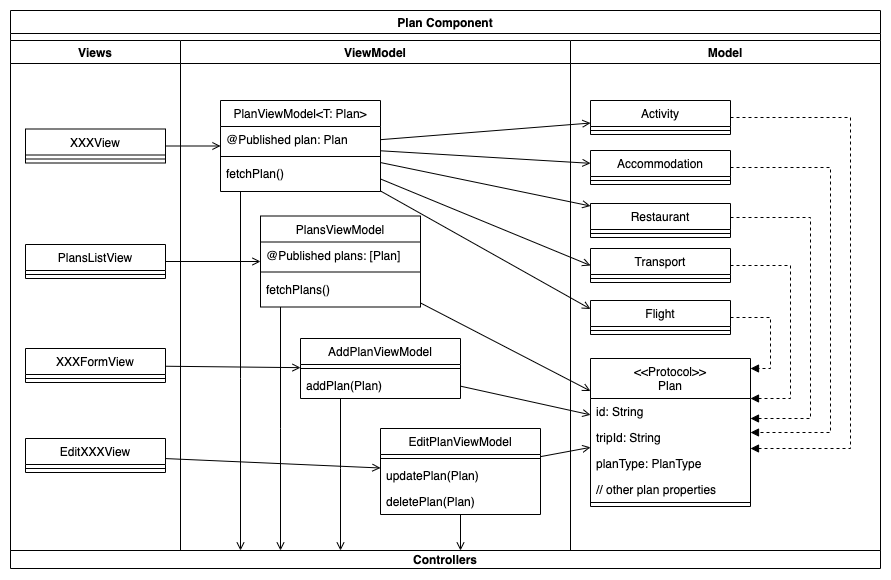

The diagram above was exported from draw.io. Its source (the exported page's mxGraphModel, read from the mxfile embedded in the PNG):
<mxGraphModel dx="1296" dy="295" grid="1" gridSize="10" guides="1" tooltips="1" connect="1" arrows="1" fold="1" page="1" pageScale="1" pageWidth="827" pageHeight="1169" math="0" shadow="0">
  <root>
    <mxCell id="WIyWlLk6GJQsqaUBKTNV-0" />
    <mxCell id="WIyWlLk6GJQsqaUBKTNV-1" parent="WIyWlLk6GJQsqaUBKTNV-0" />
    <mxCell id="4C2s8fJIHTzw151T8sQw-0" value="Plan Component" style="swimlane;" vertex="1" parent="WIyWlLk6GJQsqaUBKTNV-1">
      <mxGeometry x="414" y="306" width="870" height="540" as="geometry" />
    </mxCell>
    <mxCell id="4C2s8fJIHTzw151T8sQw-33" value="Views" style="swimlane;" vertex="1" parent="4C2s8fJIHTzw151T8sQw-0">
      <mxGeometry y="30" width="170" height="510" as="geometry" />
    </mxCell>
    <mxCell id="PeVELVfwftY7ltgReBGY-11" value="XXXView" style="swimlane;fontStyle=0;align=center;verticalAlign=top;childLayout=stackLayout;horizontal=1;startSize=26;horizontalStack=0;resizeParent=1;resizeLast=0;collapsible=1;marginBottom=0;rounded=0;shadow=0;strokeWidth=1;" vertex="1" parent="4C2s8fJIHTzw151T8sQw-33">
      <mxGeometry x="15" y="88.5" width="140" height="34" as="geometry">
        <mxRectangle x="550" y="140" width="160" height="26" as="alternateBounds" />
      </mxGeometry>
    </mxCell>
    <mxCell id="PeVELVfwftY7ltgReBGY-12" value="" style="line;html=1;strokeWidth=1;align=left;verticalAlign=middle;spacingTop=-1;spacingLeft=3;spacingRight=3;rotatable=0;labelPosition=right;points=[];portConstraint=eastwest;" vertex="1" parent="PeVELVfwftY7ltgReBGY-11">
      <mxGeometry y="26" width="140" height="8" as="geometry" />
    </mxCell>
    <mxCell id="PeVELVfwftY7ltgReBGY-13" value="XXXFormView" style="swimlane;fontStyle=0;align=center;verticalAlign=top;childLayout=stackLayout;horizontal=1;startSize=26;horizontalStack=0;resizeParent=1;resizeLast=0;collapsible=1;marginBottom=0;rounded=0;shadow=0;strokeWidth=1;" vertex="1" parent="4C2s8fJIHTzw151T8sQw-33">
      <mxGeometry x="15" y="308" width="140" height="34" as="geometry">
        <mxRectangle x="550" y="140" width="160" height="26" as="alternateBounds" />
      </mxGeometry>
    </mxCell>
    <mxCell id="PeVELVfwftY7ltgReBGY-14" value="" style="line;html=1;strokeWidth=1;align=left;verticalAlign=middle;spacingTop=-1;spacingLeft=3;spacingRight=3;rotatable=0;labelPosition=right;points=[];portConstraint=eastwest;" vertex="1" parent="PeVELVfwftY7ltgReBGY-13">
      <mxGeometry y="26" width="140" height="8" as="geometry" />
    </mxCell>
    <mxCell id="PeVELVfwftY7ltgReBGY-24" value="PlansListView" style="swimlane;fontStyle=0;align=center;verticalAlign=top;childLayout=stackLayout;horizontal=1;startSize=26;horizontalStack=0;resizeParent=1;resizeLast=0;collapsible=1;marginBottom=0;rounded=0;shadow=0;strokeWidth=1;" vertex="1" parent="4C2s8fJIHTzw151T8sQw-33">
      <mxGeometry x="15" y="204" width="140" height="34" as="geometry">
        <mxRectangle x="550" y="140" width="160" height="26" as="alternateBounds" />
      </mxGeometry>
    </mxCell>
    <mxCell id="PeVELVfwftY7ltgReBGY-25" value="" style="line;html=1;strokeWidth=1;align=left;verticalAlign=middle;spacingTop=-1;spacingLeft=3;spacingRight=3;rotatable=0;labelPosition=right;points=[];portConstraint=eastwest;" vertex="1" parent="PeVELVfwftY7ltgReBGY-24">
      <mxGeometry y="26" width="140" height="8" as="geometry" />
    </mxCell>
    <mxCell id="PeVELVfwftY7ltgReBGY-15" value="EditXXXView" style="swimlane;fontStyle=0;align=center;verticalAlign=top;childLayout=stackLayout;horizontal=1;startSize=26;horizontalStack=0;resizeParent=1;resizeLast=0;collapsible=1;marginBottom=0;rounded=0;shadow=0;strokeWidth=1;" vertex="1" parent="4C2s8fJIHTzw151T8sQw-33">
      <mxGeometry x="15" y="398" width="140" height="34" as="geometry">
        <mxRectangle x="550" y="140" width="160" height="26" as="alternateBounds" />
      </mxGeometry>
    </mxCell>
    <mxCell id="PeVELVfwftY7ltgReBGY-16" value="" style="line;html=1;strokeWidth=1;align=left;verticalAlign=middle;spacingTop=-1;spacingLeft=3;spacingRight=3;rotatable=0;labelPosition=right;points=[];portConstraint=eastwest;" vertex="1" parent="PeVELVfwftY7ltgReBGY-15">
      <mxGeometry y="26" width="140" height="8" as="geometry" />
    </mxCell>
    <mxCell id="4C2s8fJIHTzw151T8sQw-34" value="ViewModel" style="swimlane;" vertex="1" parent="4C2s8fJIHTzw151T8sQw-0">
      <mxGeometry x="170" y="30" width="390" height="510" as="geometry" />
    </mxCell>
    <mxCell id="4C2s8fJIHTzw151T8sQw-24" value="PlanViewModel&lt;T: Plan&gt;" style="swimlane;fontStyle=0;align=center;verticalAlign=top;childLayout=stackLayout;horizontal=1;startSize=26;horizontalStack=0;resizeParent=1;resizeLast=0;collapsible=1;marginBottom=0;rounded=0;shadow=0;strokeWidth=1;" vertex="1" parent="4C2s8fJIHTzw151T8sQw-34">
      <mxGeometry x="40" y="60" width="160" height="91" as="geometry">
        <mxRectangle x="550" y="140" width="160" height="26" as="alternateBounds" />
      </mxGeometry>
    </mxCell>
    <mxCell id="4C2s8fJIHTzw151T8sQw-25" value="@Published plan: Plan" style="text;align=left;verticalAlign=top;spacingLeft=4;spacingRight=4;overflow=hidden;rotatable=0;points=[[0,0.5],[1,0.5]];portConstraint=eastwest;" vertex="1" parent="4C2s8fJIHTzw151T8sQw-24">
      <mxGeometry y="26" width="160" height="26" as="geometry" />
    </mxCell>
    <mxCell id="4C2s8fJIHTzw151T8sQw-30" value="" style="line;html=1;strokeWidth=1;align=left;verticalAlign=middle;spacingTop=-1;spacingLeft=3;spacingRight=3;rotatable=0;labelPosition=right;points=[];portConstraint=eastwest;" vertex="1" parent="4C2s8fJIHTzw151T8sQw-24">
      <mxGeometry y="52" width="160" height="8" as="geometry" />
    </mxCell>
    <mxCell id="4C2s8fJIHTzw151T8sQw-31" value="fetchPlan()" style="text;align=left;verticalAlign=top;spacingLeft=4;spacingRight=4;overflow=hidden;rotatable=0;points=[[0,0.5],[1,0.5]];portConstraint=eastwest;" vertex="1" parent="4C2s8fJIHTzw151T8sQw-24">
      <mxGeometry y="60" width="160" height="26" as="geometry" />
    </mxCell>
    <mxCell id="GA86DNMVMiZ1oKZe3Lnb-0" value="PlansViewModel" style="swimlane;fontStyle=0;align=center;verticalAlign=top;childLayout=stackLayout;horizontal=1;startSize=26;horizontalStack=0;resizeParent=1;resizeLast=0;collapsible=1;marginBottom=0;rounded=0;shadow=0;strokeWidth=1;" vertex="1" parent="4C2s8fJIHTzw151T8sQw-34">
      <mxGeometry x="80" y="175.5" width="160" height="91" as="geometry">
        <mxRectangle x="550" y="140" width="160" height="26" as="alternateBounds" />
      </mxGeometry>
    </mxCell>
    <mxCell id="GA86DNMVMiZ1oKZe3Lnb-1" value="@Published plans: [Plan]" style="text;align=left;verticalAlign=top;spacingLeft=4;spacingRight=4;overflow=hidden;rotatable=0;points=[[0,0.5],[1,0.5]];portConstraint=eastwest;" vertex="1" parent="GA86DNMVMiZ1oKZe3Lnb-0">
      <mxGeometry y="26" width="160" height="26" as="geometry" />
    </mxCell>
    <mxCell id="GA86DNMVMiZ1oKZe3Lnb-2" value="" style="line;html=1;strokeWidth=1;align=left;verticalAlign=middle;spacingTop=-1;spacingLeft=3;spacingRight=3;rotatable=0;labelPosition=right;points=[];portConstraint=eastwest;" vertex="1" parent="GA86DNMVMiZ1oKZe3Lnb-0">
      <mxGeometry y="52" width="160" height="8" as="geometry" />
    </mxCell>
    <mxCell id="GA86DNMVMiZ1oKZe3Lnb-3" value="fetchPlans()" style="text;align=left;verticalAlign=top;spacingLeft=4;spacingRight=4;overflow=hidden;rotatable=0;points=[[0,0.5],[1,0.5]];portConstraint=eastwest;" vertex="1" parent="GA86DNMVMiZ1oKZe3Lnb-0">
      <mxGeometry y="60" width="160" height="26" as="geometry" />
    </mxCell>
    <mxCell id="PeVELVfwftY7ltgReBGY-0" value="AddPlanViewModel" style="swimlane;fontStyle=0;align=center;verticalAlign=top;childLayout=stackLayout;horizontal=1;startSize=26;horizontalStack=0;resizeParent=1;resizeLast=0;collapsible=1;marginBottom=0;rounded=0;shadow=0;strokeWidth=1;" vertex="1" parent="4C2s8fJIHTzw151T8sQw-34">
      <mxGeometry x="120" y="298" width="160" height="60" as="geometry">
        <mxRectangle x="550" y="140" width="160" height="26" as="alternateBounds" />
      </mxGeometry>
    </mxCell>
    <mxCell id="PeVELVfwftY7ltgReBGY-2" value="" style="line;html=1;strokeWidth=1;align=left;verticalAlign=middle;spacingTop=-1;spacingLeft=3;spacingRight=3;rotatable=0;labelPosition=right;points=[];portConstraint=eastwest;" vertex="1" parent="PeVELVfwftY7ltgReBGY-0">
      <mxGeometry y="26" width="160" height="8" as="geometry" />
    </mxCell>
    <mxCell id="PeVELVfwftY7ltgReBGY-3" value="addPlan(Plan)" style="text;align=left;verticalAlign=top;spacingLeft=4;spacingRight=4;overflow=hidden;rotatable=0;points=[[0,0.5],[1,0.5]];portConstraint=eastwest;" vertex="1" parent="PeVELVfwftY7ltgReBGY-0">
      <mxGeometry y="34" width="160" height="26" as="geometry" />
    </mxCell>
    <mxCell id="PeVELVfwftY7ltgReBGY-4" value="EditPlanViewModel" style="swimlane;fontStyle=0;align=center;verticalAlign=top;childLayout=stackLayout;horizontal=1;startSize=26;horizontalStack=0;resizeParent=1;resizeLast=0;collapsible=1;marginBottom=0;rounded=0;shadow=0;strokeWidth=1;" vertex="1" parent="4C2s8fJIHTzw151T8sQw-34">
      <mxGeometry x="200" y="388" width="160" height="86" as="geometry">
        <mxRectangle x="550" y="140" width="160" height="26" as="alternateBounds" />
      </mxGeometry>
    </mxCell>
    <mxCell id="PeVELVfwftY7ltgReBGY-5" value="" style="line;html=1;strokeWidth=1;align=left;verticalAlign=middle;spacingTop=-1;spacingLeft=3;spacingRight=3;rotatable=0;labelPosition=right;points=[];portConstraint=eastwest;" vertex="1" parent="PeVELVfwftY7ltgReBGY-4">
      <mxGeometry y="26" width="160" height="8" as="geometry" />
    </mxCell>
    <mxCell id="PeVELVfwftY7ltgReBGY-10" value="updatePlan(Plan)" style="text;align=left;verticalAlign=top;spacingLeft=4;spacingRight=4;overflow=hidden;rotatable=0;points=[[0,0.5],[1,0.5]];portConstraint=eastwest;" vertex="1" parent="PeVELVfwftY7ltgReBGY-4">
      <mxGeometry y="34" width="160" height="26" as="geometry" />
    </mxCell>
    <mxCell id="PeVELVfwftY7ltgReBGY-6" value="deletePlan(Plan)" style="text;align=left;verticalAlign=top;spacingLeft=4;spacingRight=4;overflow=hidden;rotatable=0;points=[[0,0.5],[1,0.5]];portConstraint=eastwest;" vertex="1" parent="PeVELVfwftY7ltgReBGY-4">
      <mxGeometry y="60" width="160" height="26" as="geometry" />
    </mxCell>
    <mxCell id="4C2s8fJIHTzw151T8sQw-35" value="Model" style="swimlane;" vertex="1" parent="4C2s8fJIHTzw151T8sQw-0">
      <mxGeometry x="560" y="30" width="310" height="510" as="geometry" />
    </mxCell>
    <mxCell id="PeVELVfwftY7ltgReBGY-22" style="edgeStyle=orthogonalEdgeStyle;rounded=0;orthogonalLoop=1;jettySize=auto;html=1;dashed=1;endArrow=block;endFill=1;" edge="1" parent="4C2s8fJIHTzw151T8sQw-35" source="4C2s8fJIHTzw151T8sQw-61" target="4C2s8fJIHTzw151T8sQw-36">
      <mxGeometry relative="1" as="geometry">
        <Array as="points">
          <mxPoint x="260" y="127" />
          <mxPoint x="260" y="392" />
        </Array>
      </mxGeometry>
    </mxCell>
    <mxCell id="4C2s8fJIHTzw151T8sQw-61" value="Accommodation" style="swimlane;fontStyle=0;align=center;verticalAlign=top;childLayout=stackLayout;horizontal=1;startSize=26;horizontalStack=0;resizeParent=1;resizeLast=0;collapsible=1;marginBottom=0;rounded=0;shadow=0;strokeWidth=1;" vertex="1" parent="4C2s8fJIHTzw151T8sQw-35">
      <mxGeometry x="20" y="110" width="140" height="34" as="geometry">
        <mxRectangle x="550" y="140" width="160" height="26" as="alternateBounds" />
      </mxGeometry>
    </mxCell>
    <mxCell id="4C2s8fJIHTzw151T8sQw-62" value="" style="line;html=1;strokeWidth=1;align=left;verticalAlign=middle;spacingTop=-1;spacingLeft=3;spacingRight=3;rotatable=0;labelPosition=right;points=[];portConstraint=eastwest;" vertex="1" parent="4C2s8fJIHTzw151T8sQw-61">
      <mxGeometry y="26" width="140" height="8" as="geometry" />
    </mxCell>
    <mxCell id="PeVELVfwftY7ltgReBGY-20" style="edgeStyle=orthogonalEdgeStyle;rounded=0;orthogonalLoop=1;jettySize=auto;html=1;dashed=1;endArrow=block;endFill=1;" edge="1" parent="4C2s8fJIHTzw151T8sQw-35" source="4C2s8fJIHTzw151T8sQw-69" target="4C2s8fJIHTzw151T8sQw-36">
      <mxGeometry relative="1" as="geometry">
        <Array as="points">
          <mxPoint x="220" y="225" />
          <mxPoint x="220" y="358" />
        </Array>
      </mxGeometry>
    </mxCell>
    <mxCell id="4C2s8fJIHTzw151T8sQw-69" value="Transport" style="swimlane;fontStyle=0;align=center;verticalAlign=top;childLayout=stackLayout;horizontal=1;startSize=26;horizontalStack=0;resizeParent=1;resizeLast=0;collapsible=1;marginBottom=0;rounded=0;shadow=0;strokeWidth=1;" vertex="1" parent="4C2s8fJIHTzw151T8sQw-35">
      <mxGeometry x="20" y="208" width="140" height="34" as="geometry">
        <mxRectangle x="550" y="140" width="160" height="26" as="alternateBounds" />
      </mxGeometry>
    </mxCell>
    <mxCell id="4C2s8fJIHTzw151T8sQw-70" value="" style="line;html=1;strokeWidth=1;align=left;verticalAlign=middle;spacingTop=-1;spacingLeft=3;spacingRight=3;rotatable=0;labelPosition=right;points=[];portConstraint=eastwest;" vertex="1" parent="4C2s8fJIHTzw151T8sQw-69">
      <mxGeometry y="26" width="140" height="8" as="geometry" />
    </mxCell>
    <mxCell id="PeVELVfwftY7ltgReBGY-19" style="edgeStyle=orthogonalEdgeStyle;rounded=0;orthogonalLoop=1;jettySize=auto;html=1;endArrow=block;endFill=1;dashed=1;" edge="1" parent="4C2s8fJIHTzw151T8sQw-35" source="4C2s8fJIHTzw151T8sQw-67" target="4C2s8fJIHTzw151T8sQw-36">
      <mxGeometry relative="1" as="geometry">
        <Array as="points">
          <mxPoint x="200" y="277" />
          <mxPoint x="200" y="328" />
        </Array>
      </mxGeometry>
    </mxCell>
    <mxCell id="4C2s8fJIHTzw151T8sQw-67" value="Flight" style="swimlane;fontStyle=0;align=center;verticalAlign=top;childLayout=stackLayout;horizontal=1;startSize=26;horizontalStack=0;resizeParent=1;resizeLast=0;collapsible=1;marginBottom=0;rounded=0;shadow=0;strokeWidth=1;" vertex="1" parent="4C2s8fJIHTzw151T8sQw-35">
      <mxGeometry x="20" y="260" width="140" height="34" as="geometry">
        <mxRectangle x="550" y="140" width="160" height="26" as="alternateBounds" />
      </mxGeometry>
    </mxCell>
    <mxCell id="4C2s8fJIHTzw151T8sQw-68" value="" style="line;html=1;strokeWidth=1;align=left;verticalAlign=middle;spacingTop=-1;spacingLeft=3;spacingRight=3;rotatable=0;labelPosition=right;points=[];portConstraint=eastwest;" vertex="1" parent="4C2s8fJIHTzw151T8sQw-67">
      <mxGeometry y="26" width="140" height="8" as="geometry" />
    </mxCell>
    <mxCell id="PeVELVfwftY7ltgReBGY-23" style="edgeStyle=orthogonalEdgeStyle;rounded=0;orthogonalLoop=1;jettySize=auto;html=1;dashed=1;endArrow=block;endFill=1;" edge="1" parent="4C2s8fJIHTzw151T8sQw-35" source="4C2s8fJIHTzw151T8sQw-65" target="4C2s8fJIHTzw151T8sQw-36">
      <mxGeometry relative="1" as="geometry">
        <Array as="points">
          <mxPoint x="280" y="77" />
          <mxPoint x="280" y="408" />
        </Array>
      </mxGeometry>
    </mxCell>
    <mxCell id="4C2s8fJIHTzw151T8sQw-65" value="Activity" style="swimlane;fontStyle=0;align=center;verticalAlign=top;childLayout=stackLayout;horizontal=1;startSize=26;horizontalStack=0;resizeParent=1;resizeLast=0;collapsible=1;marginBottom=0;rounded=0;shadow=0;strokeWidth=1;" vertex="1" parent="4C2s8fJIHTzw151T8sQw-35">
      <mxGeometry x="20" y="60" width="140" height="34" as="geometry">
        <mxRectangle x="550" y="140" width="160" height="26" as="alternateBounds" />
      </mxGeometry>
    </mxCell>
    <mxCell id="4C2s8fJIHTzw151T8sQw-66" value="" style="line;html=1;strokeWidth=1;align=left;verticalAlign=middle;spacingTop=-1;spacingLeft=3;spacingRight=3;rotatable=0;labelPosition=right;points=[];portConstraint=eastwest;" vertex="1" parent="4C2s8fJIHTzw151T8sQw-65">
      <mxGeometry y="26" width="140" height="8" as="geometry" />
    </mxCell>
    <mxCell id="PeVELVfwftY7ltgReBGY-21" style="edgeStyle=orthogonalEdgeStyle;rounded=0;orthogonalLoop=1;jettySize=auto;html=1;dashed=1;endArrow=block;endFill=1;" edge="1" parent="4C2s8fJIHTzw151T8sQw-35" source="4C2s8fJIHTzw151T8sQw-63" target="4C2s8fJIHTzw151T8sQw-36">
      <mxGeometry relative="1" as="geometry">
        <Array as="points">
          <mxPoint x="240" y="177" />
          <mxPoint x="240" y="378" />
        </Array>
      </mxGeometry>
    </mxCell>
    <mxCell id="4C2s8fJIHTzw151T8sQw-63" value="Restaurant" style="swimlane;fontStyle=0;align=center;verticalAlign=top;childLayout=stackLayout;horizontal=1;startSize=26;horizontalStack=0;resizeParent=1;resizeLast=0;collapsible=1;marginBottom=0;rounded=0;shadow=0;strokeWidth=1;" vertex="1" parent="4C2s8fJIHTzw151T8sQw-35">
      <mxGeometry x="20" y="163" width="140" height="34" as="geometry">
        <mxRectangle x="550" y="140" width="160" height="26" as="alternateBounds" />
      </mxGeometry>
    </mxCell>
    <mxCell id="4C2s8fJIHTzw151T8sQw-64" value="" style="line;html=1;strokeWidth=1;align=left;verticalAlign=middle;spacingTop=-1;spacingLeft=3;spacingRight=3;rotatable=0;labelPosition=right;points=[];portConstraint=eastwest;" vertex="1" parent="4C2s8fJIHTzw151T8sQw-63">
      <mxGeometry y="26" width="140" height="8" as="geometry" />
    </mxCell>
    <mxCell id="4C2s8fJIHTzw151T8sQw-36" value="&lt;&lt;Protocol&gt;&gt;&#10;Plan" style="swimlane;fontStyle=0;align=center;verticalAlign=top;childLayout=stackLayout;horizontal=1;startSize=40;horizontalStack=0;resizeParent=1;resizeLast=0;collapsible=1;marginBottom=0;rounded=0;shadow=0;strokeWidth=1;" vertex="1" parent="4C2s8fJIHTzw151T8sQw-35">
      <mxGeometry x="20" y="318" width="160" height="148" as="geometry">
        <mxRectangle x="550" y="140" width="160" height="26" as="alternateBounds" />
      </mxGeometry>
    </mxCell>
    <mxCell id="4C2s8fJIHTzw151T8sQw-37" value="id: String" style="text;align=left;verticalAlign=top;spacingLeft=4;spacingRight=4;overflow=hidden;rotatable=0;points=[[0,0.5],[1,0.5]];portConstraint=eastwest;" vertex="1" parent="4C2s8fJIHTzw151T8sQw-36">
      <mxGeometry y="40" width="160" height="26" as="geometry" />
    </mxCell>
    <mxCell id="4C2s8fJIHTzw151T8sQw-38" value="tripId: String" style="text;align=left;verticalAlign=top;spacingLeft=4;spacingRight=4;overflow=hidden;rotatable=0;points=[[0,0.5],[1,0.5]];portConstraint=eastwest;rounded=0;shadow=0;html=0;" vertex="1" parent="4C2s8fJIHTzw151T8sQw-36">
      <mxGeometry y="66" width="160" height="26" as="geometry" />
    </mxCell>
    <mxCell id="4C2s8fJIHTzw151T8sQw-39" value="planType: PlanType" style="text;align=left;verticalAlign=top;spacingLeft=4;spacingRight=4;overflow=hidden;rotatable=0;points=[[0,0.5],[1,0.5]];portConstraint=eastwest;rounded=0;shadow=0;html=0;" vertex="1" parent="4C2s8fJIHTzw151T8sQw-36">
      <mxGeometry y="92" width="160" height="26" as="geometry" />
    </mxCell>
    <mxCell id="4C2s8fJIHTzw151T8sQw-40" value="// other plan properties" style="text;align=left;verticalAlign=top;spacingLeft=4;spacingRight=4;overflow=hidden;rotatable=0;points=[[0,0.5],[1,0.5]];portConstraint=eastwest;rounded=0;shadow=0;html=0;" vertex="1" parent="4C2s8fJIHTzw151T8sQw-36">
      <mxGeometry y="118" width="160" height="22" as="geometry" />
    </mxCell>
    <mxCell id="4C2s8fJIHTzw151T8sQw-42" value="" style="line;html=1;strokeWidth=1;align=left;verticalAlign=middle;spacingTop=-1;spacingLeft=3;spacingRight=3;rotatable=0;labelPosition=right;points=[];portConstraint=eastwest;" vertex="1" parent="4C2s8fJIHTzw151T8sQw-36">
      <mxGeometry y="140" width="160" height="8" as="geometry" />
    </mxCell>
    <mxCell id="4C2s8fJIHTzw151T8sQw-83" style="rounded=0;orthogonalLoop=1;jettySize=auto;html=1;endArrow=open;endFill=0;" edge="1" parent="4C2s8fJIHTzw151T8sQw-0" source="4C2s8fJIHTzw151T8sQw-24" target="4C2s8fJIHTzw151T8sQw-65">
      <mxGeometry relative="1" as="geometry" />
    </mxCell>
    <mxCell id="4C2s8fJIHTzw151T8sQw-84" style="rounded=0;orthogonalLoop=1;jettySize=auto;html=1;endArrow=open;endFill=0;entryX=0;entryY=0.25;entryDx=0;entryDy=0;" edge="1" parent="4C2s8fJIHTzw151T8sQw-0" source="4C2s8fJIHTzw151T8sQw-24" target="4C2s8fJIHTzw151T8sQw-67">
      <mxGeometry relative="1" as="geometry" />
    </mxCell>
    <mxCell id="4C2s8fJIHTzw151T8sQw-85" style="rounded=0;orthogonalLoop=1;jettySize=auto;html=1;endArrow=open;endFill=0;" edge="1" parent="4C2s8fJIHTzw151T8sQw-0" source="4C2s8fJIHTzw151T8sQw-24" target="4C2s8fJIHTzw151T8sQw-61">
      <mxGeometry relative="1" as="geometry" />
    </mxCell>
    <mxCell id="4C2s8fJIHTzw151T8sQw-86" style="edgeStyle=none;rounded=0;orthogonalLoop=1;jettySize=auto;html=1;endArrow=open;endFill=0;" edge="1" parent="4C2s8fJIHTzw151T8sQw-0" source="4C2s8fJIHTzw151T8sQw-24" target="4C2s8fJIHTzw151T8sQw-63">
      <mxGeometry relative="1" as="geometry" />
    </mxCell>
    <mxCell id="4C2s8fJIHTzw151T8sQw-87" style="rounded=0;orthogonalLoop=1;jettySize=auto;html=1;endArrow=open;endFill=0;entryX=0;entryY=0.5;entryDx=0;entryDy=0;" edge="1" parent="4C2s8fJIHTzw151T8sQw-0" source="4C2s8fJIHTzw151T8sQw-24" target="4C2s8fJIHTzw151T8sQw-69">
      <mxGeometry relative="1" as="geometry" />
    </mxCell>
    <mxCell id="PeVELVfwftY7ltgReBGY-26" value="" style="edgeStyle=none;rounded=0;orthogonalLoop=1;jettySize=auto;html=1;endArrow=open;endFill=0;" edge="1" parent="4C2s8fJIHTzw151T8sQw-0" source="PeVELVfwftY7ltgReBGY-24" target="GA86DNMVMiZ1oKZe3Lnb-0">
      <mxGeometry relative="1" as="geometry" />
    </mxCell>
    <mxCell id="PeVELVfwftY7ltgReBGY-27" style="edgeStyle=none;rounded=0;orthogonalLoop=1;jettySize=auto;html=1;endArrow=open;endFill=0;" edge="1" parent="4C2s8fJIHTzw151T8sQw-0" source="GA86DNMVMiZ1oKZe3Lnb-0" target="4C2s8fJIHTzw151T8sQw-36">
      <mxGeometry relative="1" as="geometry" />
    </mxCell>
    <mxCell id="PeVELVfwftY7ltgReBGY-28" style="edgeStyle=none;rounded=0;orthogonalLoop=1;jettySize=auto;html=1;endArrow=open;endFill=0;" edge="1" parent="4C2s8fJIHTzw151T8sQw-0" source="PeVELVfwftY7ltgReBGY-11" target="4C2s8fJIHTzw151T8sQw-24">
      <mxGeometry relative="1" as="geometry" />
    </mxCell>
    <mxCell id="PeVELVfwftY7ltgReBGY-29" style="edgeStyle=none;rounded=0;orthogonalLoop=1;jettySize=auto;html=1;endArrow=open;endFill=0;" edge="1" parent="4C2s8fJIHTzw151T8sQw-0" source="PeVELVfwftY7ltgReBGY-13" target="PeVELVfwftY7ltgReBGY-0">
      <mxGeometry relative="1" as="geometry" />
    </mxCell>
    <mxCell id="PeVELVfwftY7ltgReBGY-30" style="edgeStyle=none;rounded=0;orthogonalLoop=1;jettySize=auto;html=1;endArrow=open;endFill=0;" edge="1" parent="4C2s8fJIHTzw151T8sQw-0" source="PeVELVfwftY7ltgReBGY-15" target="PeVELVfwftY7ltgReBGY-4">
      <mxGeometry relative="1" as="geometry" />
    </mxCell>
    <mxCell id="PeVELVfwftY7ltgReBGY-35" style="rounded=0;orthogonalLoop=1;jettySize=auto;html=1;endArrow=open;endFill=0;" edge="1" parent="4C2s8fJIHTzw151T8sQw-0" source="PeVELVfwftY7ltgReBGY-0" target="4C2s8fJIHTzw151T8sQw-36">
      <mxGeometry relative="1" as="geometry" />
    </mxCell>
    <mxCell id="PeVELVfwftY7ltgReBGY-36" style="edgeStyle=none;rounded=0;orthogonalLoop=1;jettySize=auto;html=1;endArrow=open;endFill=0;" edge="1" parent="4C2s8fJIHTzw151T8sQw-0" source="PeVELVfwftY7ltgReBGY-4" target="4C2s8fJIHTzw151T8sQw-36">
      <mxGeometry relative="1" as="geometry" />
    </mxCell>
    <mxCell id="4C2s8fJIHTzw151T8sQw-88" value="Controllers" style="swimlane;" vertex="1" parent="WIyWlLk6GJQsqaUBKTNV-1">
      <mxGeometry x="414" y="846" width="870" height="18" as="geometry" />
    </mxCell>
    <mxCell id="PeVELVfwftY7ltgReBGY-31" style="edgeStyle=orthogonalEdgeStyle;rounded=0;orthogonalLoop=1;jettySize=auto;html=1;endArrow=open;endFill=0;" edge="1" parent="WIyWlLk6GJQsqaUBKTNV-1" source="4C2s8fJIHTzw151T8sQw-24" target="4C2s8fJIHTzw151T8sQw-88">
      <mxGeometry relative="1" as="geometry">
        <Array as="points">
          <mxPoint x="644" y="674" />
          <mxPoint x="644" y="674" />
        </Array>
      </mxGeometry>
    </mxCell>
    <mxCell id="PeVELVfwftY7ltgReBGY-32" style="edgeStyle=orthogonalEdgeStyle;rounded=0;orthogonalLoop=1;jettySize=auto;html=1;endArrow=open;endFill=0;" edge="1" parent="WIyWlLk6GJQsqaUBKTNV-1" source="GA86DNMVMiZ1oKZe3Lnb-0" target="4C2s8fJIHTzw151T8sQw-88">
      <mxGeometry relative="1" as="geometry">
        <Array as="points">
          <mxPoint x="684" y="724" />
          <mxPoint x="684" y="724" />
        </Array>
      </mxGeometry>
    </mxCell>
    <mxCell id="PeVELVfwftY7ltgReBGY-33" style="edgeStyle=orthogonalEdgeStyle;rounded=0;orthogonalLoop=1;jettySize=auto;html=1;endArrow=open;endFill=0;" edge="1" parent="WIyWlLk6GJQsqaUBKTNV-1" source="PeVELVfwftY7ltgReBGY-3" target="4C2s8fJIHTzw151T8sQw-88">
      <mxGeometry relative="1" as="geometry">
        <Array as="points">
          <mxPoint x="744" y="764" />
          <mxPoint x="744" y="764" />
        </Array>
      </mxGeometry>
    </mxCell>
    <mxCell id="PeVELVfwftY7ltgReBGY-34" style="edgeStyle=orthogonalEdgeStyle;rounded=0;orthogonalLoop=1;jettySize=auto;html=1;endArrow=open;endFill=0;" edge="1" parent="WIyWlLk6GJQsqaUBKTNV-1" source="PeVELVfwftY7ltgReBGY-4" target="4C2s8fJIHTzw151T8sQw-88">
      <mxGeometry relative="1" as="geometry">
        <Array as="points">
          <mxPoint x="864" y="844" />
          <mxPoint x="864" y="844" />
        </Array>
      </mxGeometry>
    </mxCell>
  </root>
</mxGraphModel>